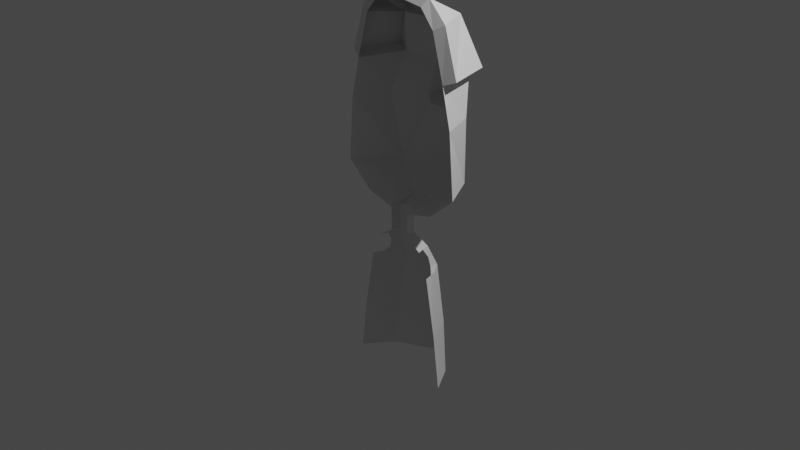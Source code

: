 # Source: p_ysti.blend  (saved by Blender 2.83.19; exported with 4.5.12 LTS)
import bpy
from mathutils import Matrix  # noqa: F401  (used for matrix-valued properties, if any)

bpy.ops.wm.read_factory_settings(use_empty=True)
scene = bpy.context.scene
scene.name = 'Scene'

# ---- collections
col_collection = bpy.data.collections.new('Collection'); scene.collection.children.link(col_collection)

# ---- world
world_world = bpy.data.worlds.new('World'); scene.world = world_world
world_world.use_nodes = True; world_world.node_tree.nodes.clear()
_N = world_world.node_tree.nodes; _L = world_world.node_tree.links
n0 = _N.new('ShaderNodeOutputWorld'); n0.name = 'World Output'; n0.location = (300, 300)
n1 = _N.new('ShaderNodeBackground'); n1.name = 'Background'; n1.location = (10, 300)
n1.inputs[0].default_value = (0.05088, 0.05088, 0.05088, 1.0)
_L.new(n1.outputs[0], n0.inputs[0])
n0.is_active_output = True
world_world.color = (0.05088, 0.05088, 0.05088)
world_world.use_sun_shadow = False
world_world.sun_shadow_jitter_overblur = 0.0

# ---- cameras
cam_camera = bpy.data.cameras.new('Camera')
cam_camera.clip_end = 100.0
cam_camera.ortho_scale = 7.314

# ---- lights
light_light = bpy.data.lights.new('Light', 'POINT')
light_light.transmission_factor = 0.0
light_light.energy = 1000.0
light_light.shadow_soft_size = 0.1
light_light.shadow_maximum_resolution = 0.006
light_light.use_absolute_resolution = True

# ---- meshes
me_plane = bpy.data.meshes.new('Plane')
me_plane.from_pydata([(0.0, 1.555, -0.6163), (0.438, 0.1744, -5.133e-08), (0.06051, 1.555, -0.5827), (0.683, 1.137, -5.984e-09), (0.1037, 1.137, -0.81), (0.0, 0.07351, -4.692e-08), (0.7406, 0.4395, 5.958e-09), (0.0, 1.137, -0.8479), (0.0, 0.3458, -0.675), (0.5821, 1.562, 3.255e-08), (0.0, 2.009, -0.4084), (0.2694, 2.023, -0.3303), (0.4452, 2.052, 7.696e-08), (0.0, 2.275, 8.365e-08), (0.2867, 2.239, 9.394e-08), (0.4424, 0.3927, -0.4784), (0.5303, 1.137, -0.3826), (0.433, 1.558, -0.5097), (0.0, 1.035, -0.6318), (0.1096, 1.068, -0.5436), (0.2233, 1.137, -0.6251), (0.0, 0.1448, -0.3807), (0.3177, 0.2475, -0.2896), (0.1084, 0.1529, -0.3352), (0.1181, 0.09512, -4.787e-08), (0.1133, 0.0808, -0.1072), (0.0, 0.1092, -0.1523), (0.2911, -0.2795, 1.884e-08), (0.1109, -0.1642, -1.683e-09), (0.1061, -0.1786, -0.1072), (0.0, -0.1502, -0.1523), (0.2214, -0.2938, -0.1908), (-3.04e-17, -0.2871, -0.2676), (0.3991, -0.5389, 6.697e-08), (0.3294, -0.5532, -0.1908), (0.5144, -1.173, 1.779e-07), (0.3294, -1.187, -0.3349), (0.5937, -1.771, 2.844e-07), (0.4015, -1.785, -0.3061), (-8.799e-17, -0.5465, -0.39), (-2.352e-16, -1.209, -0.5125), (-3.631e-16, -1.786, -0.5269), (0.2368, -0.5498, -0.3192), (0.2562, -0.2867, -0.0882), (0.2754, -0.3875, -0.1476), (0.3024, -0.4848, -0.1548), (0.3643, -0.5461, -0.1026), (0.558, 1.607, -0.5599), (0.7072, 1.611, -0.05025), (0.5518, 2.114, -0.05184), (0.3288, 2.1, -0.4801), (0.0, 2.138, -0.4689), (0.3368, 2.323, -0.05694), (0.0, 2.367, -0.06045)], [(5, 24), (5, 26)], [(2, 20, 16, 17), (11, 2, 17), (7, 4, 2, 0), (6, 15, 22, 1), (10, 0, 2, 11), (14, 11, 50, 52), (14, 13, 53, 52), (4, 20, 2), (9, 17, 16, 3), (3, 16, 15, 6), (4, 7, 18, 19), (15, 19, 18, 8), (4, 19, 20), (15, 16, 20, 19), (17, 9, 48, 47), (8, 21, 23, 22, 15), (1, 22, 23, 25, 24), (26, 25, 23, 21), (24, 25, 29, 28), (25, 26, 30, 29), (28, 29, 31, 43, 27), (31, 29, 30, 32), (33, 46, 34, 36, 35), (35, 36, 38, 37), (36, 34, 42), (34, 45, 44, 31, 42), (32, 39, 42, 31), (39, 40, 36, 42), (38, 36, 40, 41), (34, 46, 45), (43, 31, 44), (48, 49, 50, 47), (11, 17, 47, 50), (9, 12, 49, 48), (12, 11, 50, 49), (49, 52, 50), (12, 14, 52, 49), (52, 53, 51, 50), (10, 11, 50, 51), (13, 10, 51, 53)])
_uv = me_plane.uv_layers.new(name='UVMap')
_uv.uv.foreach_set('vector', [0.75, 1.0, 0.0, 0.0, 0.0, 0.0, 0.0, 0.0, 0.0, 0.0, 0.75, 1.0, 0.0, 0.0, 0.5, 1.0, 0.75, 1.0, 0.75, 1.0, 0.5, 1.0, 1.0, 0.5, 0.0, 0.0, 0.0, 0.0, 0.0, 0.0, 0.0, 0.0, 0.5, 1.0, 0.75, 1.0, 0.0, 0.0, 0.0, 0.0, 0.0, 0.0, 0.0, 0.0, 0.0, 0.0, 0.0, 0.0, 0.0, 0.0, 0.0, 0.0, 0.0, 0.0, 0.75, 1.0, 0.0, 0.0, 0.75, 1.0, 0.0, 0.0, 0.0, 0.0, 0.0, 0.0, 0.0, 0.0, 0.0, 0.0, 0.0, 0.0, 0.0, 0.0, 1.0, 0.5, 0.0, 0.0, 0.5, 1.0, 0.0, 0.0, 0.0, 0.0, 0.0, 0.0, 0.0, 0.0, 0.0, 0.0, 0.5, 0.5, 0.0, 0.0, 0.0, 0.0, 0.0, 0.0, 0.0, 0.0, 0.0, 0.0, 0.0, 0.0, 0.0, 0.0, 0.0, 0.0, 0.0, 0.0, 0.0, 0.0, 0.0, 0.0, 0.5, 0.5, 0.0, 0.0, 0.0, 0.0, 0.0, 0.0, 0.0, 0.0, 0.0, 0.0, 0.0, 0.0, 0.0, 0.0, 0.0, 0.0, 0.0, 0.0, 0.0, 0.0, 0.0, 0.0, 0.0, 0.0, 0.0, 0.0, 0.0, 0.0, 0.0, 0.0, 0.0, 0.0, 0.0, 0.0, 0.0, 0.0, 0.0, 0.0, 0.0, 0.0, 0.0, 0.0, 0.0, 0.0, 0.0, 0.0, 0.0, 0.0, 0.0, 0.0, 0.0, 0.0, 0.0, 0.0, 0.0, 0.0, 0.0, 0.0, 0.0, 0.0, 0.0, 0.0, 0.0, 0.0, 0.0, 0.0, 0.0, 0.0, 0.0, 0.0, 0.0, 0.0, 0.0, 0.0, 0.0, 0.0, 0.0, 0.0, 0.0, 0.0, 0.0, 0.0, 0.0, 0.0, 0.0, 0.0, 0.0, 0.0, 0.0, 0.0, 0.0, 0.0, 0.0, 0.0, 0.0, 0.0, 0.0, 0.0, 0.0, 0.0, 0.0, 0.0, 0.0, 0.0, 0.0, 0.0, 0.0, 0.0, 0.0, 0.0, 0.0, 0.0, 0.0, 0.0, 0.0, 0.0, 0.0, 0.0, 0.0, 0.0, 0.0, 0.0, 0.0, 0.0, 0.0, 0.0, 0.0, 0.0, 0.0, 0.0, 0.0, 0.0, 0.0, 0.0, 0.0, 0.0, 0.0, 0.0, 0.0, 0.0, 0.0, 0.0, 0.0, 0.0, 0.0, 0.0, 0.0, 0.0, 0.0, 0.0, 0.0, 0.0, 0.0, 0.0, 0.0, 0.0, 0.0, 0.0, 0.0, 0.0, 0.0, 0.0, 0.0, 0.0, 0.0, 0.0, 0.0, 0.0, 0.0, 0.0, 0.0, 0.0, 0.0, 0.0, 0.0, 0.0, 0.0, 0.0, 0.0, 0.0, 0.0, 0.0, 0.0, 0.0, 0.0, 0.0, 0.0, 0.0, 0.0, 0.0, 0.0, 0.0, 0.0, 0.0, 0.0, 0.0, 0.0, 0.0, 0.0, 0.0])
me_plane.use_remesh_fix_poles = True
me_plane.use_remesh_preserve_attributes = False
me_plane.use_mirror_vertex_groups = False
me_plane.update()

# ---- objects
ob_light = bpy.data.objects.new('Light', light_light)
ob_camera = bpy.data.objects.new('Camera', cam_camera)
ob_empty = bpy.data.objects.new('Empty', None)
ob_plane = bpy.data.objects.new('Plane', me_plane)

# ---- transforms, parenting, visibility, modifiers, constraints
ob_light.location = (4.076, 1.005, 5.904)
ob_light.rotation_euler = (0.6503, 0.05522, 1.866)
ob_light.lock_rotations_4d = False
ob_light.empty_display_type = 'ARROWS'
ob_light.color = (0.0, 0.0, 0.0, 0.0)
ob_light.lineart.crease_threshold = 0.0
ob_camera.location = (7.359, -6.926, 4.958)
ob_camera.rotation_euler = (1.109, 0.0, 0.8149)
ob_camera.lock_rotations_4d = False
ob_camera.empty_display_type = 'ARROWS'
ob_camera.color = (0.0, 0.0, 0.0, 0.0)
ob_camera.display_type = 'WIRE'
ob_camera.lineart.crease_threshold = 0.0
ob_empty.location = (0.0, 0.0, 0.0)
ob_empty.rotation_euler = (1.571, 0.0, 0.0)
ob_empty.empty_display_type = 'IMAGE'
ob_empty.empty_display_size = 5.0
ob_empty.lineart.crease_threshold = 0.0
ob_plane.location = (0.0, 0.0, 0.0)
ob_plane.rotation_euler = (1.571, 0.0, 0.0)
ob_plane.lineart.crease_threshold = 0.0
_m = ob_plane.modifiers.new('Mirror', 'MIRROR')

# ---- collection membership
col_collection.objects.link(ob_light)
col_collection.objects.link(ob_camera)
col_collection.objects.link(ob_empty)
col_collection.objects.link(ob_plane)

# ---- scene / render settings (as saved in the file)
scene.camera = ob_camera
scene.frame_start = 1; scene.frame_end = 250; scene.frame_set(1)
scene.render.engine = 'BLENDER_EEVEE_NEXT'
scene.cycles.use_denoising = False
scene.cycles.samples = 128
scene.cycles.sampling_pattern = 'TABULATED_SOBOL'
scene.cycles.use_adaptive_sampling = False
scene.cycles.use_light_tree = False
scene.view_settings.view_transform = 'Filmic'
bpy.context.view_layer.update()
